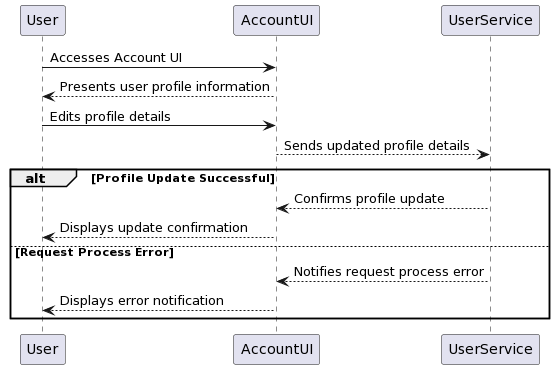

The diagram above was rendered by PlantUML. Its source (embedded in the PNG):
@startuml
User -> AccountUI: Accesses Account UI
User <-- AccountUI: Presents user profile information
User -> AccountUI: Edits profile details
AccountUI --> UserService: Sends updated profile details
alt Profile Update Successful
    AccountUI <-- UserService: Confirms profile update
    User <-- AccountUI: Displays update confirmation
else Request Process Error
    AccountUI <-- UserService: Notifies request process error
    User <-- AccountUI: Displays error notification
end
@enduml